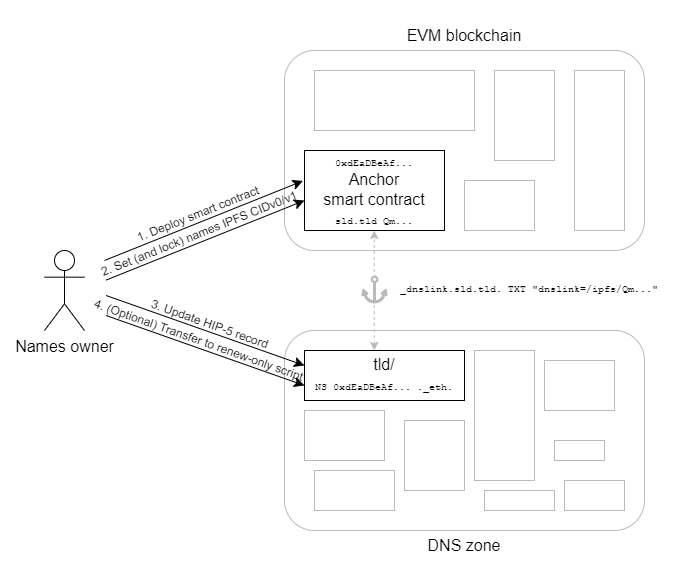

The diagram above was exported from draw.io. Its source (the exported page's mxGraphModel, read from the mxfile embedded in the PNG):
<mxGraphModel dx="723" dy="372" grid="1" gridSize="10" guides="1" tooltips="1" connect="1" arrows="1" fold="1" page="1" pageScale="1" pageWidth="850" pageHeight="1100" math="0" shadow="0">
  <root>
    <mxCell id="0" />
    <mxCell id="1" parent="0" />
    <mxCell id="GvEh5XdgItpQPUhlkwm7-95" value="" style="shape=mxgraph.signs.transportation.anchor_1;html=1;pointerEvents=1;fillColor=#BABABA;strokeColor=none;verticalLabelPosition=bottom;verticalAlign=top;align=center;rounded=1;glass=0;labelBackgroundColor=none;sketch=0;fontFamily=Courier New;fontSize=10;fontColor=#000000;" vertex="1" parent="1">
      <mxGeometry x="476.86" y="265" width="26.29" height="28" as="geometry" />
    </mxCell>
    <mxCell id="GvEh5XdgItpQPUhlkwm7-1" value="&lt;font style=&quot;font-size: 16px;&quot;&gt;Names owner&lt;/font&gt;" style="shape=umlActor;verticalLabelPosition=bottom;verticalAlign=top;html=1;outlineConnect=0;" vertex="1" parent="1">
      <mxGeometry x="160" y="240" width="40" height="80" as="geometry" />
    </mxCell>
    <mxCell id="GvEh5XdgItpQPUhlkwm7-4" value="" style="rounded=1;whiteSpace=wrap;html=1;sketch=0;fontSize=16;strokeColor=#BABABA;fillColor=none;" vertex="1" parent="1">
      <mxGeometry x="400" y="40" width="360" height="200" as="geometry" />
    </mxCell>
    <mxCell id="GvEh5XdgItpQPUhlkwm7-7" value="&lt;span style=&quot;font-family: &amp;quot;Courier New&amp;quot;; font-size: 10px;&quot;&gt;0xdEaDBeAf...&lt;/span&gt;&lt;br&gt;Anchor&lt;br&gt;smart contract&lt;br&gt;&lt;font face=&quot;Courier New&quot;&gt;&lt;span style=&quot;font-size: 10px;&quot;&gt;sld.tld Qm...&lt;/span&gt;&lt;/font&gt;" style="rounded=0;whiteSpace=wrap;html=1;glass=0;sketch=0;fontSize=16;strokeColor=#000000;fillColor=default;" vertex="1" parent="1">
      <mxGeometry x="420" y="140" width="140" height="80" as="geometry" />
    </mxCell>
    <mxCell id="GvEh5XdgItpQPUhlkwm7-10" value="EVM blockchain" style="text;html=1;strokeColor=none;fillColor=none;align=center;verticalAlign=middle;whiteSpace=wrap;rounded=0;glass=0;sketch=0;fontSize=16;" vertex="1" parent="1">
      <mxGeometry x="400" y="10" width="360" height="30" as="geometry" />
    </mxCell>
    <mxCell id="GvEh5XdgItpQPUhlkwm7-11" value="" style="rounded=0;whiteSpace=wrap;html=1;glass=0;sketch=0;fontSize=16;strokeColor=#BABABA;fillColor=default;" vertex="1" parent="1">
      <mxGeometry x="430" y="60" width="160" height="60" as="geometry" />
    </mxCell>
    <mxCell id="GvEh5XdgItpQPUhlkwm7-18" value="" style="rounded=1;whiteSpace=wrap;html=1;sketch=0;fontSize=16;strokeColor=#BABABA;fillColor=none;" vertex="1" parent="1">
      <mxGeometry x="400" y="320" width="360" height="200" as="geometry" />
    </mxCell>
    <mxCell id="GvEh5XdgItpQPUhlkwm7-20" value="DNS zone" style="text;html=1;strokeColor=none;fillColor=none;align=center;verticalAlign=middle;whiteSpace=wrap;rounded=0;glass=0;sketch=0;fontSize=16;" vertex="1" parent="1">
      <mxGeometry x="400" y="520" width="360" height="30" as="geometry" />
    </mxCell>
    <mxCell id="GvEh5XdgItpQPUhlkwm7-46" value="&lt;br&gt;&lt;font color=&quot;#bababa&quot;&gt;&lt;br&gt;&lt;/font&gt;" style="rounded=0;whiteSpace=wrap;html=1;glass=0;sketch=0;fontSize=16;strokeColor=#BABABA;fillColor=default;" vertex="1" parent="1">
      <mxGeometry x="580" y="170" width="70" height="50" as="geometry" />
    </mxCell>
    <mxCell id="GvEh5XdgItpQPUhlkwm7-48" value="&lt;br&gt;&lt;font color=&quot;#bababa&quot;&gt;&lt;br&gt;&lt;/font&gt;" style="rounded=0;whiteSpace=wrap;html=1;glass=0;sketch=0;fontSize=16;strokeColor=#BABABA;fillColor=default;" vertex="1" parent="1">
      <mxGeometry x="610" y="60" width="60" height="90" as="geometry" />
    </mxCell>
    <mxCell id="GvEh5XdgItpQPUhlkwm7-49" value="&lt;br&gt;&lt;font color=&quot;#bababa&quot;&gt;&lt;br&gt;&lt;/font&gt;" style="rounded=0;whiteSpace=wrap;html=1;glass=0;sketch=0;fontSize=16;strokeColor=#BABABA;fillColor=default;" vertex="1" parent="1">
      <mxGeometry x="690" y="60" width="50" height="160" as="geometry" />
    </mxCell>
    <mxCell id="GvEh5XdgItpQPUhlkwm7-50" value="&lt;font color=&quot;#000000&quot;&gt;&lt;font face=&quot;Helvetica&quot;&gt;tld/&lt;/font&gt;&lt;br&gt;&lt;font style=&quot;font-size: 10px;&quot;&gt;NS 0xdEaDBeAf... ._eth.&lt;/font&gt;&lt;br&gt;&lt;/font&gt;" style="rounded=0;whiteSpace=wrap;html=1;glass=0;sketch=0;fontFamily=Courier New;fontSize=16;fontColor=#BABABA;strokeColor=#000000;fillColor=default;" vertex="1" parent="1">
      <mxGeometry x="420" y="340" width="160" height="50" as="geometry" />
    </mxCell>
    <mxCell id="GvEh5XdgItpQPUhlkwm7-53" value="" style="rounded=0;whiteSpace=wrap;html=1;glass=0;sketch=0;fontFamily=Courier New;fontSize=16;fontColor=#BABABA;strokeColor=#BABABA;fillColor=default;" vertex="1" parent="1">
      <mxGeometry x="420" y="400" width="80" height="50" as="geometry" />
    </mxCell>
    <mxCell id="GvEh5XdgItpQPUhlkwm7-62" value="" style="rounded=0;whiteSpace=wrap;html=1;glass=0;sketch=0;fontFamily=Courier New;fontSize=16;fontColor=#BABABA;strokeColor=#BABABA;fillColor=default;" vertex="1" parent="1">
      <mxGeometry x="600" y="480" width="70" height="20" as="geometry" />
    </mxCell>
    <mxCell id="GvEh5XdgItpQPUhlkwm7-63" value="" style="rounded=0;whiteSpace=wrap;html=1;glass=0;sketch=0;fontFamily=Courier New;fontSize=16;fontColor=#BABABA;strokeColor=#BABABA;fillColor=default;" vertex="1" parent="1">
      <mxGeometry x="590" y="340" width="60" height="130" as="geometry" />
    </mxCell>
    <mxCell id="GvEh5XdgItpQPUhlkwm7-64" value="" style="rounded=0;whiteSpace=wrap;html=1;glass=0;sketch=0;fontFamily=Courier New;fontSize=16;fontColor=#BABABA;strokeColor=#BABABA;fillColor=default;" vertex="1" parent="1">
      <mxGeometry x="660" y="350" width="70" height="50" as="geometry" />
    </mxCell>
    <mxCell id="GvEh5XdgItpQPUhlkwm7-66" value="" style="rounded=0;whiteSpace=wrap;html=1;glass=0;sketch=0;fontFamily=Courier New;fontSize=16;fontColor=#BABABA;strokeColor=#BABABA;fillColor=default;" vertex="1" parent="1">
      <mxGeometry x="670" y="430" width="50" height="20" as="geometry" />
    </mxCell>
    <mxCell id="GvEh5XdgItpQPUhlkwm7-69" value="" style="endArrow=classic;html=1;rounded=0;fontFamily=Helvetica;fontSize=16;fontColor=#000000;entryX=-0.011;entryY=0.38;entryDx=0;entryDy=0;entryPerimeter=0;endSize=8;" edge="1" parent="1" target="GvEh5XdgItpQPUhlkwm7-7">
      <mxGeometry width="50" height="50" relative="1" as="geometry">
        <mxPoint x="220" y="250" as="sourcePoint" />
        <mxPoint x="340" y="180.00000000000006" as="targetPoint" />
      </mxGeometry>
    </mxCell>
    <mxCell id="GvEh5XdgItpQPUhlkwm7-70" value="&lt;font style=&quot;font-size: 12px;&quot;&gt;1. Deploy smart contract&lt;/font&gt;" style="edgeLabel;html=1;align=center;verticalAlign=middle;resizable=0;points=[];fontSize=16;fontFamily=Helvetica;fontColor=#000000;rotation=-21.7;labelBackgroundColor=none;" vertex="1" connectable="0" parent="GvEh5XdgItpQPUhlkwm7-69">
      <mxGeometry x="0.3467" y="-2" relative="1" as="geometry">
        <mxPoint x="-42" y="4" as="offset" />
      </mxGeometry>
    </mxCell>
    <mxCell id="GvEh5XdgItpQPUhlkwm7-73" value="" style="rounded=0;whiteSpace=wrap;html=1;glass=0;sketch=0;fontFamily=Courier New;fontSize=16;fontColor=#BABABA;strokeColor=#BABABA;fillColor=default;" vertex="1" parent="1">
      <mxGeometry x="520" y="410" width="60" height="70" as="geometry" />
    </mxCell>
    <mxCell id="GvEh5XdgItpQPUhlkwm7-74" value="" style="rounded=0;whiteSpace=wrap;html=1;glass=0;sketch=0;fontFamily=Courier New;fontSize=16;fontColor=#BABABA;strokeColor=#BABABA;fillColor=default;" vertex="1" parent="1">
      <mxGeometry x="430" y="460" width="80" height="40" as="geometry" />
    </mxCell>
    <mxCell id="GvEh5XdgItpQPUhlkwm7-75" value="" style="rounded=0;whiteSpace=wrap;html=1;glass=0;sketch=0;fontFamily=Courier New;fontSize=16;fontColor=#BABABA;strokeColor=#BABABA;fillColor=default;" vertex="1" parent="1">
      <mxGeometry x="680" y="470" width="60" height="30" as="geometry" />
    </mxCell>
    <mxCell id="GvEh5XdgItpQPUhlkwm7-82" value="" style="endArrow=classic;html=1;rounded=0;fontFamily=Helvetica;fontSize=16;fontColor=#000000;entryX=0;entryY=0.4;entryDx=0;entryDy=0;entryPerimeter=0;endSize=8;" edge="1" parent="1">
      <mxGeometry width="50" height="50" relative="1" as="geometry">
        <mxPoint x="221.53999999999996" y="285" as="sourcePoint" />
        <mxPoint x="420" y="355" as="targetPoint" />
      </mxGeometry>
    </mxCell>
    <mxCell id="GvEh5XdgItpQPUhlkwm7-83" value="&lt;span style=&quot;font-size: 12px;&quot;&gt;3. Update HIP-5 record&lt;/span&gt;" style="edgeLabel;html=1;align=center;verticalAlign=middle;resizable=0;points=[];fontSize=16;fontFamily=Helvetica;fontColor=#000000;rotation=19.5;labelBackgroundColor=none;" vertex="1" connectable="0" parent="GvEh5XdgItpQPUhlkwm7-82">
      <mxGeometry x="0.3467" y="-2" relative="1" as="geometry">
        <mxPoint x="-29" y="-23" as="offset" />
      </mxGeometry>
    </mxCell>
    <mxCell id="GvEh5XdgItpQPUhlkwm7-86" value="" style="endArrow=classic;html=1;rounded=0;fontFamily=Helvetica;fontSize=16;fontColor=#000000;entryX=-0.011;entryY=0.38;entryDx=0;entryDy=0;entryPerimeter=0;endSize=8;" edge="1" parent="1">
      <mxGeometry width="50" height="50" relative="1" as="geometry">
        <mxPoint x="221.54" y="269.6" as="sourcePoint" />
        <mxPoint x="420.00000000000006" y="190.00000000000003" as="targetPoint" />
      </mxGeometry>
    </mxCell>
    <mxCell id="GvEh5XdgItpQPUhlkwm7-87" value="&lt;font style=&quot;font-size: 12px;&quot;&gt;2. Set (and lock) names IPFS CIDv0/v1&lt;/font&gt;" style="edgeLabel;html=1;align=center;verticalAlign=middle;resizable=0;points=[];fontSize=16;fontFamily=Helvetica;fontColor=#000000;rotation=-21.7;labelBackgroundColor=none;" vertex="1" connectable="0" parent="GvEh5XdgItpQPUhlkwm7-86">
      <mxGeometry x="0.3467" y="-2" relative="1" as="geometry">
        <mxPoint x="-43" y="4" as="offset" />
      </mxGeometry>
    </mxCell>
    <mxCell id="GvEh5XdgItpQPUhlkwm7-88" value="" style="endArrow=classic;html=1;rounded=0;fontFamily=Helvetica;fontSize=16;fontColor=#000000;entryX=0;entryY=0.4;entryDx=0;entryDy=0;entryPerimeter=0;endSize=8;" edge="1" parent="1">
      <mxGeometry width="50" height="50" relative="1" as="geometry">
        <mxPoint x="221.53999999999996" y="305" as="sourcePoint" />
        <mxPoint x="420" y="375" as="targetPoint" />
      </mxGeometry>
    </mxCell>
    <mxCell id="GvEh5XdgItpQPUhlkwm7-89" value="&lt;span style=&quot;font-size: 12px;&quot;&gt;4. (Optional) Transfer to renew-only script&lt;br&gt;&lt;/span&gt;" style="edgeLabel;html=1;align=center;verticalAlign=middle;resizable=0;points=[];fontSize=16;fontFamily=Helvetica;fontColor=#000000;rotation=19.5;labelBackgroundColor=none;" vertex="1" connectable="0" parent="GvEh5XdgItpQPUhlkwm7-88">
      <mxGeometry x="0.3467" y="-2" relative="1" as="geometry">
        <mxPoint x="-40" y="-27" as="offset" />
      </mxGeometry>
    </mxCell>
    <mxCell id="GvEh5XdgItpQPUhlkwm7-91" value="" style="endArrow=classic;startArrow=classic;html=1;rounded=0;fontFamily=Courier New;fontSize=10;fontColor=#000000;endSize=6;dashed=1;strokeColor=#BABABA;" edge="1" parent="1">
      <mxGeometry width="50" height="50" relative="1" as="geometry">
        <mxPoint x="489.76" y="340" as="sourcePoint" />
        <mxPoint x="489.76" y="220" as="targetPoint" />
      </mxGeometry>
    </mxCell>
    <mxCell id="GvEh5XdgItpQPUhlkwm7-92" value="_dnslink.sld.tld. TXT &quot;dnslink=/ipfs/Qm...&quot;" style="text;html=1;strokeColor=none;fillColor=none;align=center;verticalAlign=middle;whiteSpace=wrap;rounded=0;glass=0;labelBackgroundColor=none;sketch=0;fontFamily=Courier New;fontSize=10;fontColor=#000000;rotation=0;" vertex="1" parent="1">
      <mxGeometry x="510" y="264" width="270" height="30" as="geometry" />
    </mxCell>
  </root>
</mxGraphModel>